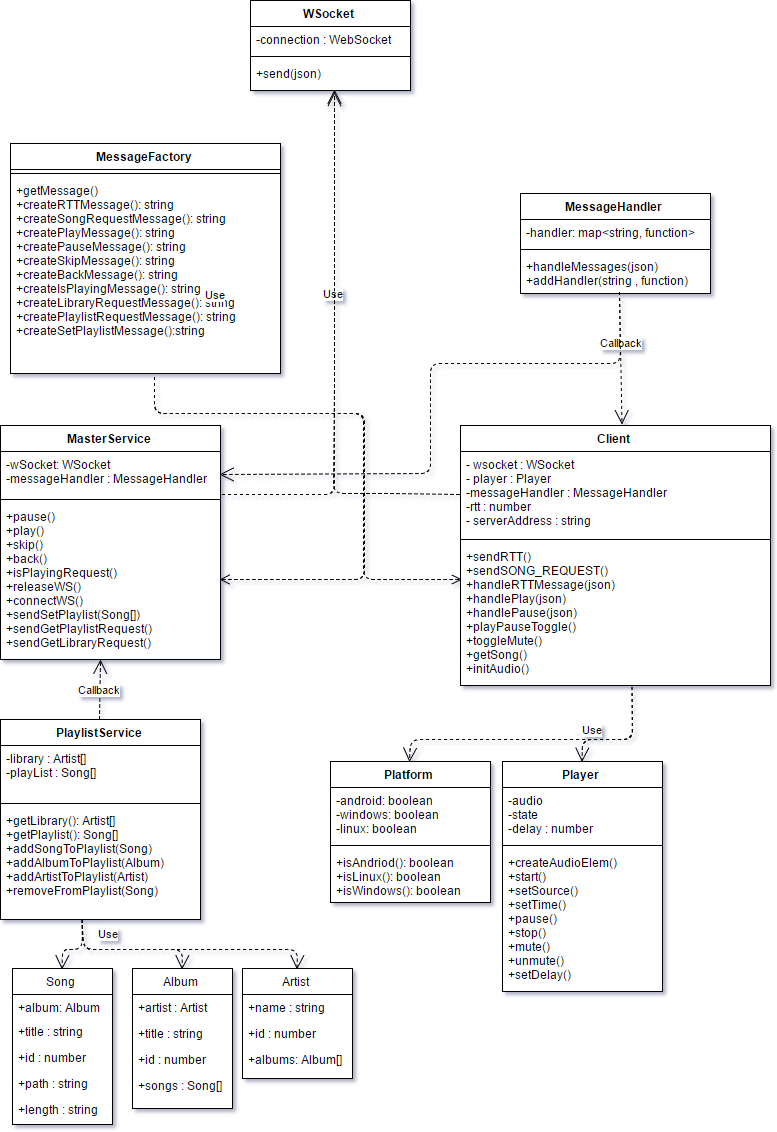

The diagram above was exported from draw.io. Its source (the exported page's mxGraphModel, read from the mxfile embedded in the PNG):
<mxGraphModel dx="1068" dy="1093" grid="1" gridSize="10" guides="1" tooltips="1" connect="1" arrows="1" fold="1" page="1" pageScale="1" pageWidth="826" pageHeight="1169" background="#ffffff" math="0" shadow="0">
  <root>
    <mxCell id="0" />
    <mxCell id="1" parent="0" />
    <mxCell id="2" value="Player" style="swimlane;html=1;fontStyle=1;align=center;verticalAlign=top;childLayout=stackLayout;horizontal=1;startSize=26;horizontalStack=0;resizeParent=1;resizeLast=0;collapsible=1;marginBottom=0;swimlaneFillColor=#ffffff;" vertex="1" parent="1">
      <mxGeometry x="530" y="784" width="160" height="230" as="geometry" />
    </mxCell>
    <mxCell id="3" value="-audio&lt;div&gt;-state&lt;/div&gt;&lt;div&gt;-delay : number&lt;/div&gt;" style="text;html=1;strokeColor=none;fillColor=none;align=left;verticalAlign=top;spacingLeft=4;spacingRight=4;whiteSpace=wrap;overflow=hidden;rotatable=0;points=[[0,0.5],[1,0.5]];portConstraint=eastwest;" vertex="1" parent="2">
      <mxGeometry y="26" width="160" height="54" as="geometry" />
    </mxCell>
    <mxCell id="4" value="" style="line;html=1;strokeWidth=1;fillColor=none;align=left;verticalAlign=middle;spacingTop=-1;spacingLeft=3;spacingRight=3;rotatable=0;labelPosition=right;points=[];portConstraint=eastwest;" vertex="1" parent="2">
      <mxGeometry y="80" width="160" height="8" as="geometry" />
    </mxCell>
    <mxCell id="5" value="+createAudioElem()&lt;div&gt;+start()&lt;/div&gt;&lt;div&gt;+setSource()&lt;/div&gt;&lt;div&gt;+setTime()&lt;/div&gt;&lt;div&gt;+pause()&lt;/div&gt;&lt;div&gt;+stop()&lt;/div&gt;&lt;div&gt;+mute()&lt;/div&gt;&lt;div&gt;+unmute()&lt;/div&gt;&lt;div&gt;+setDelay()&lt;br&gt;&lt;div&gt;&lt;br&gt;&lt;/div&gt;&lt;/div&gt;" style="text;html=1;strokeColor=none;fillColor=none;align=left;verticalAlign=top;spacingLeft=4;spacingRight=4;whiteSpace=wrap;overflow=hidden;rotatable=0;points=[[0,0.5],[1,0.5]];portConstraint=eastwest;" vertex="1" parent="2">
      <mxGeometry y="88" width="160" height="142" as="geometry" />
    </mxCell>
    <mxCell id="6" value="MessageFactory" style="swimlane;html=1;fontStyle=1;align=center;verticalAlign=top;childLayout=stackLayout;horizontal=1;startSize=26;horizontalStack=0;resizeParent=1;resizeLast=0;collapsible=1;marginBottom=0;swimlaneFillColor=#ffffff;" vertex="1" parent="1">
      <mxGeometry x="38" y="166" width="270" height="230" as="geometry" />
    </mxCell>
    <mxCell id="7" value="" style="line;html=1;strokeWidth=1;fillColor=none;align=left;verticalAlign=middle;spacingTop=-1;spacingLeft=3;spacingRight=3;rotatable=0;labelPosition=right;points=[];portConstraint=eastwest;" vertex="1" parent="6">
      <mxGeometry y="26" width="270" height="8" as="geometry" />
    </mxCell>
    <mxCell id="8" value="+getMessage()&lt;div&gt;+createRTTMessage(): string&lt;br&gt;&lt;div&gt;+createSongRequestMessage(): string&lt;br&gt;&lt;/div&gt;&lt;/div&gt;&lt;div&gt;+createPlayMessage(): string&lt;br&gt;&lt;/div&gt;&lt;div&gt;+createPauseMessage(): string&lt;br&gt;&lt;/div&gt;&lt;div&gt;+createSkipMessage(): string&lt;br&gt;&lt;/div&gt;&lt;div&gt;+createBackMessage(): string&lt;br&gt;&lt;/div&gt;&lt;div&gt;+createIsPlayingMessage(): string&lt;br&gt;&lt;/div&gt;&lt;div&gt;+createLibraryRequestMessage(): string&lt;br&gt;&lt;/div&gt;&lt;div&gt;+&lt;span&gt;createPlaylistRequestMessage(): string&lt;/span&gt;&lt;/div&gt;&lt;div&gt;&lt;span&gt;+createSetPlaylistMessage():string&lt;/span&gt;&lt;/div&gt;" style="text;html=1;strokeColor=none;fillColor=none;align=left;verticalAlign=top;spacingLeft=4;spacingRight=4;whiteSpace=wrap;overflow=hidden;rotatable=0;points=[[0,0.5],[1,0.5]];portConstraint=eastwest;" vertex="1" parent="6">
      <mxGeometry y="34" width="270" height="196" as="geometry" />
    </mxCell>
    <mxCell id="9" value="MessageHandler" style="swimlane;html=1;fontStyle=1;align=center;verticalAlign=top;childLayout=stackLayout;horizontal=1;startSize=26;horizontalStack=0;resizeParent=1;resizeLast=0;collapsible=1;marginBottom=0;swimlaneFillColor=#ffffff;" vertex="1" parent="1">
      <mxGeometry x="548" y="216" width="190" height="100" as="geometry" />
    </mxCell>
    <mxCell id="10" value="-handler: map&amp;lt;string, function&amp;gt;" style="text;html=1;strokeColor=none;fillColor=none;align=left;verticalAlign=top;spacingLeft=4;spacingRight=4;whiteSpace=wrap;overflow=hidden;rotatable=0;points=[[0,0.5],[1,0.5]];portConstraint=eastwest;" vertex="1" parent="9">
      <mxGeometry y="26" width="190" height="26" as="geometry" />
    </mxCell>
    <mxCell id="11" value="" style="line;html=1;strokeWidth=1;fillColor=none;align=left;verticalAlign=middle;spacingTop=-1;spacingLeft=3;spacingRight=3;rotatable=0;labelPosition=right;points=[];portConstraint=eastwest;" vertex="1" parent="9">
      <mxGeometry y="52" width="190" height="8" as="geometry" />
    </mxCell>
    <mxCell id="12" value="+handleMessages(json)&lt;div&gt;+addHandler(string , function)&lt;/div&gt;" style="text;html=1;strokeColor=none;fillColor=none;align=left;verticalAlign=top;spacingLeft=4;spacingRight=4;whiteSpace=wrap;overflow=hidden;rotatable=0;points=[[0,0.5],[1,0.5]];portConstraint=eastwest;" vertex="1" parent="9">
      <mxGeometry y="60" width="190" height="40" as="geometry" />
    </mxCell>
    <mxCell id="13" value="Platform" style="swimlane;html=1;fontStyle=1;align=center;verticalAlign=top;childLayout=stackLayout;horizontal=1;startSize=26;horizontalStack=0;resizeParent=1;resizeLast=0;collapsible=1;marginBottom=0;swimlaneFillColor=#ffffff;" vertex="1" parent="1">
      <mxGeometry x="358" y="784" width="160" height="141" as="geometry" />
    </mxCell>
    <mxCell id="14" value="-android: boolean&lt;div&gt;-windows: boolean&lt;/div&gt;&lt;div&gt;-linux: boolean&lt;br&gt;&lt;div&gt;&lt;br&gt;&lt;/div&gt;&lt;/div&gt;" style="text;html=1;strokeColor=none;fillColor=none;align=left;verticalAlign=top;spacingLeft=4;spacingRight=4;whiteSpace=wrap;overflow=hidden;rotatable=0;points=[[0,0.5],[1,0.5]];portConstraint=eastwest;" vertex="1" parent="13">
      <mxGeometry y="26" width="160" height="54" as="geometry" />
    </mxCell>
    <mxCell id="15" value="" style="line;html=1;strokeWidth=1;fillColor=none;align=left;verticalAlign=middle;spacingTop=-1;spacingLeft=3;spacingRight=3;rotatable=0;labelPosition=right;points=[];portConstraint=eastwest;" vertex="1" parent="13">
      <mxGeometry y="80" width="160" height="8" as="geometry" />
    </mxCell>
    <mxCell id="16" value="+isAndriod(): boolean&lt;div&gt;+isLinux(): boolean&lt;/div&gt;&lt;div&gt;+isWindows(): boolean&lt;/div&gt;" style="text;html=1;strokeColor=none;fillColor=none;align=left;verticalAlign=top;spacingLeft=4;spacingRight=4;whiteSpace=wrap;overflow=hidden;rotatable=0;points=[[0,0.5],[1,0.5]];portConstraint=eastwest;" vertex="1" parent="13">
      <mxGeometry y="88" width="160" height="52" as="geometry" />
    </mxCell>
    <mxCell id="17" value="WSocket" style="swimlane;html=1;fontStyle=1;align=center;verticalAlign=top;childLayout=stackLayout;horizontal=1;startSize=26;horizontalStack=0;resizeParent=1;resizeLast=0;collapsible=1;marginBottom=0;swimlaneFillColor=#ffffff;" vertex="1" parent="1">
      <mxGeometry x="278" y="23" width="160" height="90" as="geometry" />
    </mxCell>
    <mxCell id="18" value="-connection : WebSocket" style="text;html=1;strokeColor=none;fillColor=none;align=left;verticalAlign=top;spacingLeft=4;spacingRight=4;whiteSpace=wrap;overflow=hidden;rotatable=0;points=[[0,0.5],[1,0.5]];portConstraint=eastwest;" vertex="1" parent="17">
      <mxGeometry y="26" width="160" height="26" as="geometry" />
    </mxCell>
    <mxCell id="19" value="" style="line;html=1;strokeWidth=1;fillColor=none;align=left;verticalAlign=middle;spacingTop=-1;spacingLeft=3;spacingRight=3;rotatable=0;labelPosition=right;points=[];portConstraint=eastwest;" vertex="1" parent="17">
      <mxGeometry y="52" width="160" height="8" as="geometry" />
    </mxCell>
    <mxCell id="20" value="+send(json)" style="text;html=1;strokeColor=none;fillColor=none;align=left;verticalAlign=top;spacingLeft=4;spacingRight=4;whiteSpace=wrap;overflow=hidden;rotatable=0;points=[[0,0.5],[1,0.5]];portConstraint=eastwest;" vertex="1" parent="17">
      <mxGeometry y="60" width="160" height="26" as="geometry" />
    </mxCell>
    <mxCell id="21" value="MasterService" style="swimlane;html=1;fontStyle=1;align=center;verticalAlign=top;childLayout=stackLayout;horizontal=1;startSize=26;horizontalStack=0;resizeParent=1;resizeLast=0;collapsible=1;marginBottom=0;swimlaneFillColor=#ffffff;" vertex="1" parent="1">
      <mxGeometry x="28" y="448" width="220" height="234" as="geometry" />
    </mxCell>
    <mxCell id="22" value="-wSocket: WSocket&lt;div&gt;-messageHandler : MessageHandler&lt;/div&gt;" style="text;html=1;strokeColor=none;fillColor=none;align=left;verticalAlign=top;spacingLeft=4;spacingRight=4;whiteSpace=wrap;overflow=hidden;rotatable=0;points=[[0,0.5],[1,0.5]];portConstraint=eastwest;" vertex="1" parent="21">
      <mxGeometry y="26" width="220" height="44" as="geometry" />
    </mxCell>
    <mxCell id="23" value="" style="line;html=1;strokeWidth=1;fillColor=none;align=left;verticalAlign=middle;spacingTop=-1;spacingLeft=3;spacingRight=3;rotatable=0;labelPosition=right;points=[];portConstraint=eastwest;" vertex="1" parent="21">
      <mxGeometry y="70" width="220" height="8" as="geometry" />
    </mxCell>
    <mxCell id="24" value="+pause()&lt;div&gt;+play()&lt;/div&gt;&lt;div&gt;+skip()&lt;/div&gt;&lt;div&gt;+back()&lt;/div&gt;&lt;div&gt;+isPlayingRequest()&lt;/div&gt;&lt;div&gt;&lt;span&gt;+releaseWS()&lt;/span&gt;&lt;/div&gt;&lt;div&gt;+connectWS()&lt;/div&gt;&lt;div&gt;+sendSetPlaylist(Song[])&lt;/div&gt;&lt;div&gt;+sendGetPlaylistRequest()&lt;/div&gt;&lt;div&gt;+sendGetLibraryRequest()&lt;/div&gt;" style="text;html=1;strokeColor=none;fillColor=none;align=left;verticalAlign=top;spacingLeft=4;spacingRight=4;whiteSpace=wrap;overflow=hidden;rotatable=0;points=[[0,0.5],[1,0.5]];portConstraint=eastwest;" vertex="1" parent="21">
      <mxGeometry y="78" width="220" height="152" as="geometry" />
    </mxCell>
    <mxCell id="25" value="PlaylistService" style="swimlane;html=1;fontStyle=1;align=center;verticalAlign=top;childLayout=stackLayout;horizontal=1;startSize=26;horizontalStack=0;resizeParent=1;resizeLast=0;collapsible=1;marginBottom=0;swimlaneFillColor=#ffffff;" vertex="1" parent="1">
      <mxGeometry x="28" y="742" width="200" height="200" as="geometry">
        <mxRectangle x="10" y="770" width="110" height="26" as="alternateBounds" />
      </mxGeometry>
    </mxCell>
    <mxCell id="26" value="-library : Artist[]&lt;div&gt;-playList : Song[]&lt;br&gt;&lt;div&gt;&lt;br&gt;&lt;/div&gt;&lt;/div&gt;" style="text;html=1;strokeColor=none;fillColor=none;align=left;verticalAlign=top;spacingLeft=4;spacingRight=4;whiteSpace=wrap;overflow=hidden;rotatable=0;points=[[0,0.5],[1,0.5]];portConstraint=eastwest;" vertex="1" parent="25">
      <mxGeometry y="26" width="200" height="54" as="geometry" />
    </mxCell>
    <mxCell id="27" value="" style="line;html=1;strokeWidth=1;fillColor=none;align=left;verticalAlign=middle;spacingTop=-1;spacingLeft=3;spacingRight=3;rotatable=0;labelPosition=right;points=[];portConstraint=eastwest;" vertex="1" parent="25">
      <mxGeometry y="80" width="200" height="8" as="geometry" />
    </mxCell>
    <mxCell id="28" value="+getLibrary(): Artist[]&lt;div&gt;+getPlaylist(): Song[]&lt;/div&gt;&lt;div&gt;+addSongToPlaylist(Song)&lt;/div&gt;&lt;div&gt;+addAlbumToPlaylist(Album)&lt;/div&gt;&lt;div&gt;+addArtistToPlaylist(Artist)&lt;/div&gt;&lt;div&gt;+removeFromPlaylist(Song)&lt;br&gt;&lt;div&gt;&lt;br&gt;&lt;/div&gt;&lt;/div&gt;" style="text;html=1;strokeColor=none;fillColor=none;align=left;verticalAlign=top;spacingLeft=4;spacingRight=4;whiteSpace=wrap;overflow=hidden;rotatable=0;points=[[0,0.5],[1,0.5]];portConstraint=eastwest;" vertex="1" parent="25">
      <mxGeometry y="88" width="200" height="112" as="geometry" />
    </mxCell>
    <mxCell id="29" value="Artist" style="swimlane;html=1;fontStyle=0;childLayout=stackLayout;horizontal=1;startSize=26;fillColor=none;horizontalStack=0;resizeParent=1;resizeLast=0;collapsible=1;marginBottom=0;swimlaneFillColor=#ffffff;" vertex="1" parent="1">
      <mxGeometry x="270" y="991" width="110" height="110" as="geometry" />
    </mxCell>
    <mxCell id="30" value="+name : string" style="text;html=1;strokeColor=none;fillColor=none;align=left;verticalAlign=top;spacingLeft=4;spacingRight=4;whiteSpace=wrap;overflow=hidden;rotatable=0;points=[[0,0.5],[1,0.5]];portConstraint=eastwest;" vertex="1" parent="29">
      <mxGeometry y="26" width="110" height="26" as="geometry" />
    </mxCell>
    <mxCell id="31" value="+id : number" style="text;html=1;strokeColor=none;fillColor=none;align=left;verticalAlign=top;spacingLeft=4;spacingRight=4;whiteSpace=wrap;overflow=hidden;rotatable=0;points=[[0,0.5],[1,0.5]];portConstraint=eastwest;" vertex="1" parent="29">
      <mxGeometry y="52" width="110" height="26" as="geometry" />
    </mxCell>
    <mxCell id="32" value="+albums: Album[]" style="text;html=1;strokeColor=none;fillColor=none;align=left;verticalAlign=top;spacingLeft=4;spacingRight=4;whiteSpace=wrap;overflow=hidden;rotatable=0;points=[[0,0.5],[1,0.5]];portConstraint=eastwest;" vertex="1" parent="29">
      <mxGeometry y="78" width="110" height="26" as="geometry" />
    </mxCell>
    <mxCell id="33" value="Album" style="swimlane;html=1;fontStyle=0;childLayout=stackLayout;horizontal=1;startSize=26;fillColor=none;horizontalStack=0;resizeParent=1;resizeLast=0;collapsible=1;marginBottom=0;swimlaneFillColor=#ffffff;" vertex="1" parent="1">
      <mxGeometry x="160" y="991" width="100" height="140" as="geometry" />
    </mxCell>
    <mxCell id="34" value="+artist : Artist" style="text;html=1;strokeColor=none;fillColor=none;align=left;verticalAlign=top;spacingLeft=4;spacingRight=4;whiteSpace=wrap;overflow=hidden;rotatable=0;points=[[0,0.5],[1,0.5]];portConstraint=eastwest;" vertex="1" parent="33">
      <mxGeometry y="26" width="100" height="26" as="geometry" />
    </mxCell>
    <mxCell id="35" value="+title : string" style="text;html=1;strokeColor=none;fillColor=none;align=left;verticalAlign=top;spacingLeft=4;spacingRight=4;whiteSpace=wrap;overflow=hidden;rotatable=0;points=[[0,0.5],[1,0.5]];portConstraint=eastwest;" vertex="1" parent="33">
      <mxGeometry y="52" width="100" height="26" as="geometry" />
    </mxCell>
    <mxCell id="36" value="+id : number" style="text;html=1;strokeColor=none;fillColor=none;align=left;verticalAlign=top;spacingLeft=4;spacingRight=4;whiteSpace=wrap;overflow=hidden;rotatable=0;points=[[0,0.5],[1,0.5]];portConstraint=eastwest;" vertex="1" parent="33">
      <mxGeometry y="78" width="100" height="26" as="geometry" />
    </mxCell>
    <mxCell id="37" value="+songs : Song[]" style="text;html=1;strokeColor=none;fillColor=none;align=left;verticalAlign=top;spacingLeft=4;spacingRight=4;whiteSpace=wrap;overflow=hidden;rotatable=0;points=[[0,0.5],[1,0.5]];portConstraint=eastwest;" vertex="1" parent="33">
      <mxGeometry y="104" width="100" height="26" as="geometry" />
    </mxCell>
    <mxCell id="38" value="Song" style="swimlane;html=1;fontStyle=0;childLayout=stackLayout;horizontal=1;startSize=26;fillColor=none;horizontalStack=0;resizeParent=1;resizeLast=0;collapsible=1;marginBottom=0;swimlaneFillColor=#ffffff;" vertex="1" parent="1">
      <mxGeometry x="40" y="991" width="100" height="156" as="geometry" />
    </mxCell>
    <mxCell id="39" value="+album: Album" style="text;html=1;strokeColor=none;fillColor=none;align=left;verticalAlign=top;spacingLeft=4;spacingRight=4;whiteSpace=wrap;overflow=hidden;rotatable=0;points=[[0,0.5],[1,0.5]];portConstraint=eastwest;" vertex="1" parent="38">
      <mxGeometry y="26" width="100" height="24" as="geometry" />
    </mxCell>
    <mxCell id="40" value="+title : string" style="text;html=1;strokeColor=none;fillColor=none;align=left;verticalAlign=top;spacingLeft=4;spacingRight=4;whiteSpace=wrap;overflow=hidden;rotatable=0;points=[[0,0.5],[1,0.5]];portConstraint=eastwest;" vertex="1" parent="38">
      <mxGeometry y="50" width="100" height="26" as="geometry" />
    </mxCell>
    <mxCell id="41" value="+id : number" style="text;html=1;strokeColor=none;fillColor=none;align=left;verticalAlign=top;spacingLeft=4;spacingRight=4;whiteSpace=wrap;overflow=hidden;rotatable=0;points=[[0,0.5],[1,0.5]];portConstraint=eastwest;" vertex="1" parent="38">
      <mxGeometry y="76" width="100" height="26" as="geometry" />
    </mxCell>
    <mxCell id="42" value="+path : string" style="text;html=1;strokeColor=none;fillColor=none;align=left;verticalAlign=top;spacingLeft=4;spacingRight=4;whiteSpace=wrap;overflow=hidden;rotatable=0;points=[[0,0.5],[1,0.5]];portConstraint=eastwest;" vertex="1" parent="38">
      <mxGeometry y="102" width="100" height="26" as="geometry" />
    </mxCell>
    <mxCell id="43" value="+length : string" style="text;html=1;strokeColor=none;fillColor=none;align=left;verticalAlign=top;spacingLeft=4;spacingRight=4;whiteSpace=wrap;overflow=hidden;rotatable=0;points=[[0,0.5],[1,0.5]];portConstraint=eastwest;" vertex="1" parent="38">
      <mxGeometry y="128" width="100" height="26" as="geometry" />
    </mxCell>
    <mxCell id="44" value="Client" style="swimlane;html=1;fontStyle=1;align=center;verticalAlign=top;childLayout=stackLayout;horizontal=1;startSize=26;horizontalStack=0;resizeParent=1;resizeLast=0;collapsible=1;marginBottom=0;swimlaneFillColor=#ffffff;" vertex="1" parent="1">
      <mxGeometry x="488" y="448" width="310" height="260" as="geometry" />
    </mxCell>
    <mxCell id="45" value="- wsocket : WSocket&lt;div&gt;- player : Player&lt;br&gt;&lt;/div&gt;&lt;div&gt;-messageHandler : MessageHandler&lt;/div&gt;&lt;div&gt;-rtt : number&lt;/div&gt;&lt;div&gt;- serverAddress : string&lt;br&gt;&lt;/div&gt;" style="text;html=1;strokeColor=none;fillColor=none;align=left;verticalAlign=top;spacingLeft=4;spacingRight=4;whiteSpace=wrap;overflow=hidden;rotatable=0;points=[[0,0.5],[1,0.5]];portConstraint=eastwest;" vertex="1" parent="44">
      <mxGeometry y="26" width="310" height="84" as="geometry" />
    </mxCell>
    <mxCell id="46" value="" style="line;html=1;strokeWidth=1;fillColor=none;align=left;verticalAlign=middle;spacingTop=-1;spacingLeft=3;spacingRight=3;rotatable=0;labelPosition=right;points=[];portConstraint=eastwest;" vertex="1" parent="44">
      <mxGeometry y="110" width="310" height="8" as="geometry" />
    </mxCell>
    <mxCell id="47" value="+sendRTT()&lt;div&gt;+sendSONG_REQUEST()&lt;/div&gt;&lt;div&gt;+handleRTTMessage(json)&lt;/div&gt;&lt;div&gt;+handlePlay(json)&lt;/div&gt;&lt;div&gt;+handlePause(json)&lt;/div&gt;&lt;div&gt;+playPauseToggle()&lt;/div&gt;&lt;div&gt;+toggleMute()&lt;/div&gt;&lt;div&gt;+getSong()&lt;/div&gt;&lt;div&gt;+initAudio()&lt;/div&gt;&lt;div&gt;&lt;br&gt;&lt;/div&gt;" style="text;html=1;strokeColor=none;fillColor=none;align=left;verticalAlign=top;spacingLeft=4;spacingRight=4;whiteSpace=wrap;overflow=hidden;rotatable=0;points=[[0,0.5],[1,0.5]];portConstraint=eastwest;" vertex="1" parent="44">
      <mxGeometry y="118" width="310" height="142" as="geometry" />
    </mxCell>
    <mxCell id="48" value="" style="html=1;verticalAlign=bottom;endArrow=open;dashed=1;endSize=8;exitX=0.533;exitY=1.015;exitPerimeter=0;entryX=1;entryY=0.5;" edge="1" source="8" target="24" parent="1">
      <mxGeometry relative="1" as="geometry">
        <mxPoint x="78" y="736" as="sourcePoint" />
        <mxPoint x="-2" y="736" as="targetPoint" />
        <Array as="points">
          <mxPoint x="182" y="436" />
          <mxPoint x="392" y="436" />
          <mxPoint x="392" y="602" />
        </Array>
      </mxGeometry>
    </mxCell>
    <mxCell id="49" value="" style="html=1;verticalAlign=bottom;endArrow=open;dashed=1;endSize=8;entryX=0.005;entryY=0.251;entryPerimeter=0;exitX=0.531;exitY=1.013;exitPerimeter=0;" edge="1" source="8" target="47" parent="1">
      <mxGeometry x="-1" y="-297" relative="1" as="geometry">
        <mxPoint x="368" y="496" as="sourcePoint" />
        <mxPoint x="288" y="496" as="targetPoint" />
        <Array as="points">
          <mxPoint x="182" y="436" />
          <mxPoint x="391" y="436" />
          <mxPoint x="391" y="602" />
        </Array>
        <mxPoint x="200" y="77" as="offset" />
      </mxGeometry>
    </mxCell>
    <mxCell id="50" value="Use" style="endArrow=open;endSize=12;dashed=1;html=1;entryX=0.524;entryY=1.121;entryPerimeter=0;exitX=0;exitY=0.5;" edge="1" source="45" target="20" parent="1">
      <mxGeometry x="-12" y="-434" width="160" as="geometry">
        <mxPoint x="358" y="292" as="sourcePoint" />
        <mxPoint x="358.20000000000005" y="113.20000000000005" as="targetPoint" />
        <Array as="points">
          <mxPoint x="418" y="516" />
          <mxPoint x="361" y="516" />
          <mxPoint x="362" y="406" />
        </Array>
        <mxPoint x="-63" y="2" as="offset" />
      </mxGeometry>
    </mxCell>
    <mxCell id="51" value="Callback" style="endArrow=open;endSize=12;dashed=1;html=1;exitX=0.526;exitY=0.986;exitPerimeter=0;entryX=0.52;entryY=-0.006;entryPerimeter=0;" edge="1" source="12" target="44" parent="1">
      <mxGeometry x="-12" y="-434" width="160" as="geometry">
        <mxPoint x="718" y="466" as="sourcePoint" />
        <mxPoint x="643" y="448" as="targetPoint" />
        <mxPoint x="1" y="-15" as="offset" />
      </mxGeometry>
    </mxCell>
    <mxCell id="52" value="" style="endArrow=open;endSize=12;dashed=1;html=1;entryX=1;entryY=0.5;exitX=0.526;exitY=0.986;exitPerimeter=0;" edge="1" source="12" target="22" parent="1">
      <mxGeometry x="728" y="297.20000000000005" width="160" as="geometry">
        <mxPoint x="728" y="476" as="sourcePoint" />
        <mxPoint x="728.2" y="297.20000000000005" as="targetPoint" />
        <Array as="points">
          <mxPoint x="648" y="386" />
          <mxPoint x="458" y="386" />
          <mxPoint x="458" y="496" />
        </Array>
      </mxGeometry>
    </mxCell>
    <mxCell id="53" value="Use" style="endArrow=open;endSize=12;dashed=1;html=1;entryX=0.525;entryY=1.231;entryPerimeter=0;exitX=1.009;exitY=0.977;exitPerimeter=0;" edge="1" source="22" target="20" parent="1">
      <mxGeometry x="-2" y="-424" width="160" as="geometry">
        <mxPoint x="498" y="526" as="sourcePoint" />
        <mxPoint x="372" y="122" as="targetPoint" />
        <Array as="points">
          <mxPoint x="362" y="517" />
          <mxPoint x="362" y="416" />
        </Array>
        <mxPoint x="-63" y="2" as="offset" />
      </mxGeometry>
    </mxCell>
    <mxCell id="54" value="Callback" style="endArrow=open;endSize=12;dashed=1;html=1;exitX=0.5;exitY=0;" edge="1" source="25" parent="1">
      <mxGeometry width="160" relative="1" as="geometry">
        <mxPoint x="58" y="952" as="sourcePoint" />
        <mxPoint x="128" y="682" as="targetPoint" />
      </mxGeometry>
    </mxCell>
    <mxCell id="55" value="Use" style="endArrow=open;endSize=12;dashed=1;html=1;exitX=0.411;exitY=1.004;exitPerimeter=0;entryX=0.5;entryY=0;" edge="1" source="28" target="38" parent="1">
      <mxGeometry x="-0.5383" y="26" width="160" relative="1" as="geometry">
        <mxPoint x="68" y="952" as="sourcePoint" />
        <mxPoint x="228" y="952" as="targetPoint" />
        <Array as="points">
          <mxPoint x="110" y="972" />
          <mxPoint x="90" y="972" />
        </Array>
        <mxPoint as="offset" />
      </mxGeometry>
    </mxCell>
    <mxCell id="56" value="" style="endArrow=open;endSize=12;dashed=1;html=1;entryX=0.5;entryY=0;exitX=0.413;exitY=1.011;exitPerimeter=0;" edge="1" source="28" target="29" parent="1">
      <mxGeometry width="160" relative="1" as="geometry">
        <mxPoint x="125" y="942" as="sourcePoint" />
        <mxPoint x="180" y="1212" as="targetPoint" />
        <Array as="points">
          <mxPoint x="111" y="972" />
          <mxPoint x="325" y="972" />
        </Array>
      </mxGeometry>
    </mxCell>
    <mxCell id="57" value="" style="endArrow=open;endSize=12;dashed=1;html=1;exitX=0.413;exitY=1.011;exitPerimeter=0;entryX=0.5;entryY=0;" edge="1" source="28" target="33" parent="1">
      <mxGeometry width="160" relative="1" as="geometry">
        <mxPoint x="130" y="947" as="sourcePoint" />
        <mxPoint x="250" y="975.8" as="targetPoint" />
        <Array as="points">
          <mxPoint x="111" y="972" />
          <mxPoint x="210" y="972" />
        </Array>
      </mxGeometry>
    </mxCell>
    <mxCell id="58" value="" style="endArrow=open;endSize=12;dashed=1;html=1;exitX=0.557;exitY=1.006;exitPerimeter=0;entryX=0.5;entryY=0;" edge="1" source="47" target="13" parent="1">
      <mxGeometry width="160" relative="1" as="geometry">
        <mxPoint x="278" y="732" as="sourcePoint" />
        <mxPoint x="438" y="732" as="targetPoint" />
        <Array as="points">
          <mxPoint x="660" y="762" />
          <mxPoint x="438" y="762" />
        </Array>
      </mxGeometry>
    </mxCell>
    <mxCell id="59" value="Use" style="endArrow=open;endSize=12;dashed=1;html=1;exitX=0.557;exitY=1.014;exitPerimeter=0;entryX=0.5;entryY=0;" edge="1" source="47" target="2" parent="1">
      <mxGeometry x="0.4839" y="-10" width="160" relative="1" as="geometry">
        <mxPoint x="488" y="762" as="sourcePoint" />
        <mxPoint x="648" y="762" as="targetPoint" />
        <Array as="points">
          <mxPoint x="660" y="762" />
          <mxPoint x="610" y="762" />
        </Array>
        <mxPoint as="offset" />
      </mxGeometry>
    </mxCell>
  </root>
</mxGraphModel>